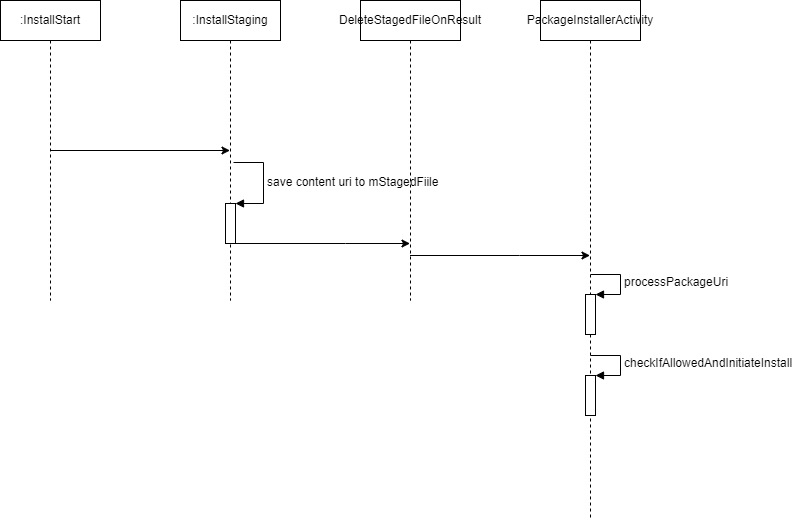

The diagram above was exported from draw.io. Its source (the exported page's mxGraphModel, read from the mxfile embedded in the PNG):
<mxGraphModel dx="1422" dy="754" grid="0" gridSize="10" guides="1" tooltips="1" connect="1" arrows="1" fold="1" page="1" pageScale="1" pageWidth="827" pageHeight="1169" background="none" math="0" shadow="0">
  <root>
    <mxCell id="0" />
    <mxCell id="1" parent="0" />
    <mxCell id="Fne7ro0266si9Vq0IVCE-6" value="" style="edgeStyle=orthogonalEdgeStyle;rounded=0;orthogonalLoop=1;jettySize=auto;html=1;" edge="1" parent="1" source="Fne7ro0266si9Vq0IVCE-4" target="Fne7ro0266si9Vq0IVCE-5">
      <mxGeometry relative="1" as="geometry" />
    </mxCell>
    <mxCell id="Fne7ro0266si9Vq0IVCE-4" value=":InstallStart" style="shape=umlLifeline;perimeter=lifelinePerimeter;whiteSpace=wrap;html=1;container=1;collapsible=0;recursiveResize=0;outlineConnect=0;" vertex="1" parent="1">
      <mxGeometry x="362" y="238" width="100" height="300" as="geometry" />
    </mxCell>
    <mxCell id="Fne7ro0266si9Vq0IVCE-13" value="" style="edgeStyle=orthogonalEdgeStyle;rounded=0;orthogonalLoop=1;jettySize=auto;html=1;" edge="1" parent="1" source="Fne7ro0266si9Vq0IVCE-5" target="Fne7ro0266si9Vq0IVCE-10">
      <mxGeometry relative="1" as="geometry">
        <Array as="points">
          <mxPoint x="707" y="481" />
          <mxPoint x="707" y="481" />
        </Array>
      </mxGeometry>
    </mxCell>
    <mxCell id="Fne7ro0266si9Vq0IVCE-5" value=":InstallStaging" style="shape=umlLifeline;perimeter=lifelinePerimeter;whiteSpace=wrap;html=1;container=1;collapsible=0;recursiveResize=0;outlineConnect=0;" vertex="1" parent="1">
      <mxGeometry x="542" y="238" width="100" height="300" as="geometry" />
    </mxCell>
    <mxCell id="Fne7ro0266si9Vq0IVCE-8" value="" style="html=1;points=[];perimeter=orthogonalPerimeter;" vertex="1" parent="Fne7ro0266si9Vq0IVCE-5">
      <mxGeometry x="45" y="203" width="10" height="40" as="geometry" />
    </mxCell>
    <mxCell id="Fne7ro0266si9Vq0IVCE-9" value="save content uri to mStagedFiile" style="edgeStyle=orthogonalEdgeStyle;html=1;align=left;spacingLeft=2;endArrow=block;rounded=0;entryX=1;entryY=0;" edge="1" target="Fne7ro0266si9Vq0IVCE-8" parent="Fne7ro0266si9Vq0IVCE-5">
      <mxGeometry relative="1" as="geometry">
        <mxPoint x="53" y="162" as="sourcePoint" />
        <Array as="points">
          <mxPoint x="83" y="162" />
        </Array>
      </mxGeometry>
    </mxCell>
    <mxCell id="Fne7ro0266si9Vq0IVCE-15" value="" style="edgeStyle=orthogonalEdgeStyle;rounded=0;orthogonalLoop=1;jettySize=auto;html=1;" edge="1" parent="1" source="Fne7ro0266si9Vq0IVCE-10" target="Fne7ro0266si9Vq0IVCE-14">
      <mxGeometry relative="1" as="geometry">
        <Array as="points">
          <mxPoint x="881" y="493" />
          <mxPoint x="881" y="493" />
        </Array>
      </mxGeometry>
    </mxCell>
    <mxCell id="Fne7ro0266si9Vq0IVCE-10" value="DeleteStagedFileOnResult" style="shape=umlLifeline;perimeter=lifelinePerimeter;whiteSpace=wrap;html=1;container=1;collapsible=0;recursiveResize=0;outlineConnect=0;" vertex="1" parent="1">
      <mxGeometry x="722" y="238" width="100" height="300" as="geometry" />
    </mxCell>
    <mxCell id="Fne7ro0266si9Vq0IVCE-14" value="PackageInstallerActivity" style="shape=umlLifeline;perimeter=lifelinePerimeter;whiteSpace=wrap;html=1;container=1;collapsible=0;recursiveResize=0;outlineConnect=0;" vertex="1" parent="1">
      <mxGeometry x="902" y="238" width="100" height="520" as="geometry" />
    </mxCell>
    <mxCell id="Fne7ro0266si9Vq0IVCE-16" value="" style="html=1;points=[];perimeter=orthogonalPerimeter;" vertex="1" parent="Fne7ro0266si9Vq0IVCE-14">
      <mxGeometry x="45" y="294" width="10" height="40" as="geometry" />
    </mxCell>
    <mxCell id="Fne7ro0266si9Vq0IVCE-17" value="processPackageUri" style="edgeStyle=orthogonalEdgeStyle;html=1;align=left;spacingLeft=2;endArrow=block;rounded=0;entryX=1;entryY=0;" edge="1" target="Fne7ro0266si9Vq0IVCE-16" parent="Fne7ro0266si9Vq0IVCE-14">
      <mxGeometry relative="1" as="geometry">
        <mxPoint x="50" y="274" as="sourcePoint" />
        <Array as="points">
          <mxPoint x="80" y="274" />
        </Array>
      </mxGeometry>
    </mxCell>
    <mxCell id="Fne7ro0266si9Vq0IVCE-18" value="" style="html=1;points=[];perimeter=orthogonalPerimeter;" vertex="1" parent="Fne7ro0266si9Vq0IVCE-14">
      <mxGeometry x="45" y="375" width="10" height="40" as="geometry" />
    </mxCell>
    <mxCell id="Fne7ro0266si9Vq0IVCE-19" value="checkIfAllowedAndInitiateInstall" style="edgeStyle=orthogonalEdgeStyle;html=1;align=left;spacingLeft=2;endArrow=block;rounded=0;entryX=1;entryY=0;" edge="1" target="Fne7ro0266si9Vq0IVCE-18" parent="Fne7ro0266si9Vq0IVCE-14">
      <mxGeometry relative="1" as="geometry">
        <mxPoint x="50" y="355" as="sourcePoint" />
        <Array as="points">
          <mxPoint x="80" y="355" />
        </Array>
      </mxGeometry>
    </mxCell>
  </root>
</mxGraphModel>